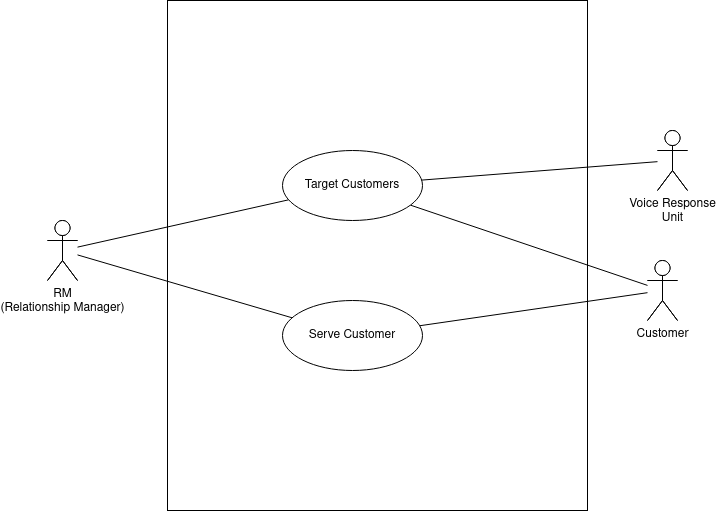

The diagram above was exported from draw.io. Its source (the exported page's mxGraphModel, read from the mxfile embedded in the PNG):
<mxGraphModel dx="1422" dy="1909" grid="1" gridSize="10" guides="1" tooltips="1" connect="1" arrows="1" fold="1" page="1" pageScale="1" pageWidth="850" pageHeight="1100" math="0" shadow="0">
  <root>
    <mxCell id="0" />
    <mxCell id="1" parent="0" />
    <mxCell id="clp9T-yKM8bfhSlUVqCE-1" value="" style="rounded=0;whiteSpace=wrap;html=1;" parent="1" vertex="1">
      <mxGeometry x="240" y="-10" width="420" height="510" as="geometry" />
    </mxCell>
    <mxCell id="clp9T-yKM8bfhSlUVqCE-2" value="&lt;div&gt;RM &lt;br&gt;&lt;/div&gt;&lt;div&gt;(Relationship Manager)&lt;br&gt;&lt;/div&gt;" style="shape=umlActor;verticalLabelPosition=bottom;labelBackgroundColor=#ffffff;verticalAlign=top;html=1;outlineConnect=0;" parent="1" vertex="1">
      <mxGeometry x="120" y="210" width="30" height="60" as="geometry" />
    </mxCell>
    <mxCell id="clp9T-yKM8bfhSlUVqCE-8" value="Customer" style="shape=umlActor;verticalLabelPosition=bottom;labelBackgroundColor=#ffffff;verticalAlign=top;html=1;outlineConnect=0;" parent="1" vertex="1">
      <mxGeometry x="720" y="250" width="30" height="60" as="geometry" />
    </mxCell>
    <mxCell id="clp9T-yKM8bfhSlUVqCE-17" value="&lt;div&gt;Target Customers&lt;/div&gt;" style="ellipse;whiteSpace=wrap;html=1;" parent="1" vertex="1">
      <mxGeometry x="285" y="30" width="140" height="70" as="geometry" />
    </mxCell>
    <mxCell id="clp9T-yKM8bfhSlUVqCE-19" value="Create RM profile" style="ellipse;whiteSpace=wrap;html=1;" parent="1" vertex="1">
      <mxGeometry x="280" y="290" width="140" height="70" as="geometry" />
    </mxCell>
    <mxCell id="clp9T-yKM8bfhSlUVqCE-22" value="&lt;div&gt;Create Customer &lt;br&gt;&lt;/div&gt;&lt;div&gt;profile&lt;/div&gt;" style="ellipse;whiteSpace=wrap;html=1;" parent="1" vertex="1">
      <mxGeometry x="430" y="400" width="140" height="70" as="geometry" />
    </mxCell>
    <mxCell id="clp9T-yKM8bfhSlUVqCE-27" value="Serve Customer" style="ellipse;whiteSpace=wrap;html=1;" parent="1" vertex="1">
      <mxGeometry x="285" y="170" width="140" height="70" as="geometry" />
    </mxCell>
    <mxCell id="clp9T-yKM8bfhSlUVqCE-31" value="Voice Response&lt;br&gt;Unit" style="shape=umlActor;verticalLabelPosition=bottom;labelBackgroundColor=#ffffff;verticalAlign=top;html=1;" parent="1" vertex="1">
      <mxGeometry x="730" y="120" width="30" height="60" as="geometry" />
    </mxCell>
    <mxCell id="clp9T-yKM8bfhSlUVqCE-37" style="edgeStyle=none;rounded=0;orthogonalLoop=1;jettySize=auto;html=1;endArrow=classic;endFill=1;dashed=1;" parent="1" source="clp9T-yKM8bfhSlUVqCE-27" target="clp9T-yKM8bfhSlUVqCE-33" edge="1">
      <mxGeometry relative="1" as="geometry" />
    </mxCell>
    <mxCell id="clp9T-yKM8bfhSlUVqCE-38" value="&amp;lt;&amp;lt;extend&amp;gt;&amp;gt;" style="edgeLabel;html=1;align=center;verticalAlign=middle;resizable=0;points=[];" parent="clp9T-yKM8bfhSlUVqCE-37" vertex="1" connectable="0">
      <mxGeometry x="0.2296" y="1" relative="1" as="geometry">
        <mxPoint x="-28.86" y="19.19" as="offset" />
      </mxGeometry>
    </mxCell>
    <mxCell id="clp9T-yKM8bfhSlUVqCE-33" value="Prompt Customer" style="ellipse;whiteSpace=wrap;html=1;" parent="1" vertex="1">
      <mxGeometry x="480" y="40" width="140" height="70" as="geometry" />
    </mxCell>
    <mxCell id="clp9T-yKM8bfhSlUVqCE-40" value="" style="rounded=0;whiteSpace=wrap;html=1;" parent="1" vertex="1">
      <mxGeometry x="240" y="-10" width="420" height="510" as="geometry" />
    </mxCell>
    <mxCell id="clp9T-yKM8bfhSlUVqCE-41" style="rounded=0;orthogonalLoop=1;jettySize=auto;html=1;endArrow=none;endFill=0;" parent="1" source="clp9T-yKM8bfhSlUVqCE-44" target="clp9T-yKM8bfhSlUVqCE-52" edge="1">
      <mxGeometry relative="1" as="geometry" />
    </mxCell>
    <mxCell id="clp9T-yKM8bfhSlUVqCE-43" style="edgeStyle=none;rounded=0;orthogonalLoop=1;jettySize=auto;html=1;endArrow=none;endFill=0;" parent="1" source="clp9T-yKM8bfhSlUVqCE-44" target="clp9T-yKM8bfhSlUVqCE-55" edge="1">
      <mxGeometry relative="1" as="geometry" />
    </mxCell>
    <mxCell id="clp9T-yKM8bfhSlUVqCE-44" value="&lt;div&gt;RM &lt;br&gt;&lt;/div&gt;&lt;div&gt;(Relationship Manager)&lt;br&gt;&lt;/div&gt;" style="shape=umlActor;verticalLabelPosition=bottom;labelBackgroundColor=#ffffff;verticalAlign=top;html=1;outlineConnect=0;" parent="1" vertex="1">
      <mxGeometry x="120" y="210" width="30" height="60" as="geometry" />
    </mxCell>
    <mxCell id="clp9T-yKM8bfhSlUVqCE-46" style="edgeStyle=none;rounded=0;orthogonalLoop=1;jettySize=auto;html=1;endArrow=none;endFill=0;" parent="1" source="clp9T-yKM8bfhSlUVqCE-48" target="clp9T-yKM8bfhSlUVqCE-55" edge="1">
      <mxGeometry relative="1" as="geometry" />
    </mxCell>
    <mxCell id="clp9T-yKM8bfhSlUVqCE-47" style="edgeStyle=none;rounded=0;orthogonalLoop=1;jettySize=auto;html=1;endArrow=none;endFill=0;" parent="1" source="clp9T-yKM8bfhSlUVqCE-48" target="clp9T-yKM8bfhSlUVqCE-52" edge="1">
      <mxGeometry relative="1" as="geometry" />
    </mxCell>
    <mxCell id="clp9T-yKM8bfhSlUVqCE-48" value="Customer" style="shape=umlActor;verticalLabelPosition=bottom;labelBackgroundColor=#ffffff;verticalAlign=top;html=1;outlineConnect=0;" parent="1" vertex="1">
      <mxGeometry x="720" y="250" width="30" height="60" as="geometry" />
    </mxCell>
    <mxCell id="clp9T-yKM8bfhSlUVqCE-52" value="&lt;div&gt;Target Customers&lt;/div&gt;" style="ellipse;whiteSpace=wrap;html=1;" parent="1" vertex="1">
      <mxGeometry x="355" y="140" width="140" height="70" as="geometry" />
    </mxCell>
    <mxCell id="clp9T-yKM8bfhSlUVqCE-55" value="Serve Customer" style="ellipse;whiteSpace=wrap;html=1;" parent="1" vertex="1">
      <mxGeometry x="355" y="290" width="140" height="70" as="geometry" />
    </mxCell>
    <mxCell id="KOddJ8mxLwKMD27DZ6pt-1" style="rounded=0;orthogonalLoop=1;jettySize=auto;html=1;endArrow=none;endFill=0;" parent="1" source="clp9T-yKM8bfhSlUVqCE-57" target="clp9T-yKM8bfhSlUVqCE-52" edge="1">
      <mxGeometry relative="1" as="geometry" />
    </mxCell>
    <mxCell id="clp9T-yKM8bfhSlUVqCE-57" value="Voice Response&lt;br&gt;Unit" style="shape=umlActor;verticalLabelPosition=bottom;labelBackgroundColor=#ffffff;verticalAlign=top;html=1;" parent="1" vertex="1">
      <mxGeometry x="730" y="120" width="30" height="60" as="geometry" />
    </mxCell>
  </root>
</mxGraphModel>